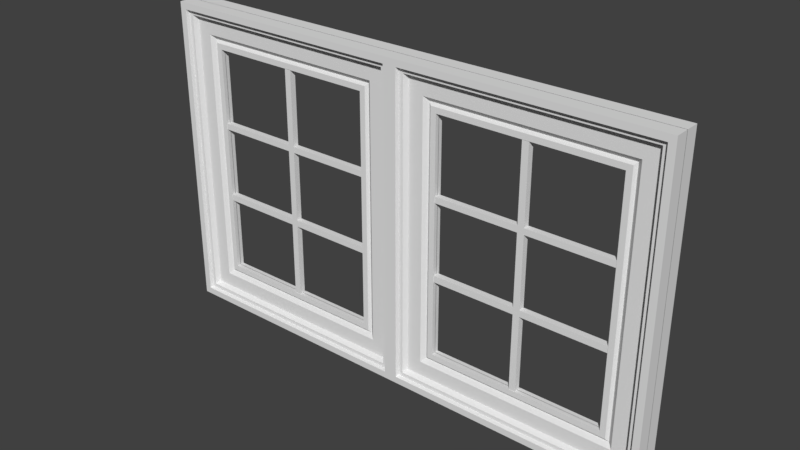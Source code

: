 # Source: DoubleWindow.blend  (saved by Blender 2.78.0; exported with 4.5.12 LTS)
import bpy
from mathutils import Matrix  # noqa: F401  (used for matrix-valued properties, if any)

bpy.ops.wm.read_factory_settings(use_empty=True)
scene = bpy.context.scene
scene.name = 'Scene'

# ---- collections
col_collection_1 = bpy.data.collections.new('Collection 1'); scene.collection.children.link(col_collection_1)

# ---- materials (node trees are filled in below, after node groups)
mat_material = bpy.data.materials.new('Material')
mat_material.alpha_threshold = 0.0
mat_material.use_transparent_shadow = False
mat_material.roughness = 0.5
mat_material.line_color = (0.0, 0.0, 0.0, 1.0)

# ---- material node trees

# ---- world
world_world = bpy.data.worlds.new('World'); scene.world = world_world
world_world.color = (0.05088, 0.05088, 0.05088)
world_world.use_sun_shadow = False
world_world.sun_shadow_jitter_overblur = 0.0
world_world.cycles.sampling_method = 'MANUAL'

# ---- meshes
me_cube_000 = bpy.data.meshes.new('Cube.000')
me_cube_000.from_pydata([(38.43, -1.206, -21.83), (38.43, -1.206, 22.65), (38.43, 0.7941, -21.83), (38.43, 0.7941, 22.65), (40.43, -1.206, -21.83), (40.43, -1.206, 22.65), (40.43, 0.7941, -21.83), (40.43, 0.7941, 22.65), (38.43, -1.206, 7.776), (38.43, 0.7941, 7.776), (40.43, 0.7941, 7.776), (40.43, -1.206, 7.776), (38.43, 0.7941, 6.648), (40.43, 0.7941, 6.648), (40.43, -1.206, 6.648), (38.43, -1.206, 6.648), (66.18, 0.7941, 7.776), (66.18, -1.206, 7.776), (66.18, 0.7941, 6.648), (66.18, -1.206, 6.648), (12.68, -1.206, 6.648), (12.68, -1.206, 7.776), (12.68, 0.7941, 7.776), (12.68, 0.7941, 6.648), (38.43, 0.7941, -6.533), (40.43, 0.7941, -6.533), (40.43, -1.206, -6.533), (38.43, -1.206, -6.533), (38.43, 0.7941, -7.731), (40.43, 0.7941, -7.731), (40.43, -1.206, -7.731), (38.43, -1.206, -7.731), (66.18, 0.7941, -6.533), (66.18, -1.206, -6.533), (66.18, 0.7941, -7.731), (66.18, -1.206, -7.731), (12.68, -1.206, -7.731), (12.68, -1.206, -6.533), (12.68, 0.7941, -6.533), (12.68, 0.7941, -7.731), (4.362, -1.779, 26.84), (3.586, -3.437, 27.31), (2.365, 0.1184, 28.06), (2.032, 0.1184, 28.26), (2.032, -4.655, 28.26), (2.365, -3.437, 28.06), (-1.907e-05, 0.1184, 29.5), (-1.907e-05, -4.655, 29.5), (12.68, -1.3, 21.77), (12.68, 0.1184, 21.77), (10.95, 0.1184, 22.83), (10.95, -1.3, 22.83), (10.13, 0.1184, 23.33), (10.13, -0.5495, 23.33), (8.8, 0.1184, 24.14), (8.8, -1.779, 24.14), (4.362, 0.1184, 26.84), (3.586, 0.1184, 27.31), (4.362, -1.779, -26.9), (3.586, -3.437, -27.37), (2.365, 0.1184, -28.12), (2.032, 0.1184, -28.32), (2.032, -4.655, -28.32), (2.365, -3.437, -28.12), (-1.907e-05, 0.1184, -29.56), (-1.907e-05, -4.655, -29.56), (12.68, -1.3, -21.83), (12.68, 0.1184, -21.83), (10.95, 0.1184, -22.89), (10.95, -1.3, -22.89), (10.13, 0.1184, -23.39), (10.13, -0.5495, -23.39), (8.8, 0.1184, -24.2), (8.8, -1.779, -24.2), (4.362, 0.1184, -26.9), (3.586, 0.1184, -27.37), (74.5, -1.779, 26.84), (75.28, -3.437, 27.31), (76.5, 0.1184, 28.06), (76.83, 0.1184, 28.26), (76.83, -4.655, 28.26), (76.5, -3.437, 28.06), (78.87, 0.1184, 29.5), (78.87, -4.655, 29.5), (66.18, -1.3, 21.77), (66.18, 0.1184, 21.77), (67.91, 0.1184, 22.83), (67.91, -1.3, 22.83), (68.73, 0.1184, 23.33), (68.73, -0.5495, 23.33), (70.07, 0.1184, 24.14), (70.07, -1.779, 24.14), (74.5, 0.1184, 26.84), (75.28, 0.1184, 27.31), (74.5, -1.779, -26.9), (75.28, -3.437, -27.37), (76.5, 0.1184, -28.12), (76.83, 0.1184, -28.32), (76.83, -4.655, -28.32), (76.5, -3.437, -28.12), (78.87, 0.1184, -29.56), (78.87, -4.655, -29.56), (66.18, -1.3, -21.83), (66.18, 0.1184, -21.83), (67.91, 0.1184, -22.89), (67.91, -1.3, -22.89), (68.73, 0.1184, -23.39), (68.73, -0.5495, -23.39), (70.07, 0.1184, -24.2), (70.07, -1.779, -24.2), (74.5, 0.1184, -26.9), (75.28, 0.1184, -27.37), (-1.907e-05, -4.655, 29.5), (-1.907e-05, -4.655, -29.56), (78.87, -4.655, 29.5), (78.87, -4.655, -29.56), (4.362, 1.888, 26.84), (3.586, 3.546, 27.31), (2.365, -0.01003, 28.06), (2.032, -0.01003, 28.26), (2.032, 4.763, 28.26), (2.365, 3.546, 28.06), (-1.907e-05, -0.01003, 29.5), (-1.907e-05, 4.763, 29.5), (12.68, 1.408, 21.77), (12.68, -0.01003, 21.77), (10.95, -0.01003, 22.83), (10.95, 1.408, 22.83), (10.13, -0.01003, 23.33), (10.13, 0.6578, 23.33), (8.8, -0.01003, 24.14), (8.8, 1.888, 24.14), (4.362, -0.01003, 26.84), (3.586, -0.01003, 27.31), (4.362, 1.888, -26.9), (3.586, 3.546, -27.37), (2.365, -0.01003, -28.12), (2.032, -0.01003, -28.32), (2.032, 4.763, -28.32), (2.365, 3.546, -28.12), (-1.907e-05, -0.01003, -29.56), (-1.907e-05, 4.763, -29.56), (12.68, 1.408, -21.83), (12.68, -0.01003, -21.83), (10.95, -0.01003, -22.89), (10.95, 1.408, -22.89), (10.13, -0.01003, -23.39), (10.13, 0.6578, -23.39), (8.8, -0.01003, -24.2), (8.8, 1.888, -24.2), (4.362, -0.01003, -26.9), (3.586, -0.01003, -27.37), (74.5, 1.888, 26.84), (75.28, 3.546, 27.31), (76.5, -0.01003, 28.06), (76.83, -0.01003, 28.26), (76.83, 4.763, 28.26), (76.5, 3.546, 28.06), (78.87, -0.01003, 29.5), (78.87, 4.763, 29.5), (66.18, 1.408, 21.77), (66.18, -0.01003, 21.77), (67.91, -0.01003, 22.83), (67.91, 1.408, 22.83), (68.73, -0.01003, 23.33), (68.73, 0.6578, 23.33), (70.07, -0.01003, 24.14), (70.07, 1.888, 24.14), (74.5, -0.01003, 26.84), (75.28, -0.01003, 27.31), (74.5, 1.888, -26.9), (75.28, 3.546, -27.37), (76.5, -0.01003, -28.12), (76.83, -0.01003, -28.32), (76.83, 4.763, -28.32), (76.5, 3.546, -28.12), (78.87, -0.01003, -29.56), (78.87, 4.763, -29.56), (66.18, 1.408, -21.83), (66.18, -0.01003, -21.83), (67.91, -0.01003, -22.89), (67.91, 1.408, -22.89), (68.73, -0.01003, -23.39), (68.73, 0.6578, -23.39), (70.07, -0.01003, -24.2), (70.07, 1.888, -24.2), (74.5, -0.01003, -26.9), (75.28, -0.01003, -27.37), (-1.907e-05, 4.763, 29.5), (-1.907e-05, 4.763, -29.56), (78.87, 4.763, 29.5), (78.87, 4.763, -29.56), (-40.43, -1.206, -21.83), (-40.43, -1.206, 22.65), (-40.43, 0.7941, -21.83), (-40.43, 0.7941, 22.65), (-38.43, -1.206, -21.83), (-38.43, -1.206, 22.65), (-38.43, 0.7941, -21.83), (-38.43, 0.7941, 22.65), (-40.43, -1.206, 7.776), (-40.43, 0.7941, 7.776), (-38.43, 0.7941, 7.776), (-38.43, -1.206, 7.776), (-40.43, 0.7941, 6.648), (-38.43, 0.7941, 6.648), (-38.43, -1.206, 6.648), (-40.43, -1.206, 6.648), (-12.68, 0.7941, 7.776), (-12.68, -1.206, 7.776), (-12.68, 0.7941, 6.648), (-12.68, -1.206, 6.648), (-66.18, -1.206, 6.648), (-66.18, -1.206, 7.776), (-66.18, 0.7941, 7.776), (-66.18, 0.7941, 6.648), (-40.43, 0.7941, -6.533), (-38.43, 0.7941, -6.533), (-38.43, -1.206, -6.533), (-40.43, -1.206, -6.533), (-40.43, 0.7941, -7.731), (-38.43, 0.7941, -7.731), (-38.43, -1.206, -7.731), (-40.43, -1.206, -7.731), (-12.68, 0.7941, -6.533), (-12.68, -1.206, -6.533), (-12.68, 0.7941, -7.731), (-12.68, -1.206, -7.731), (-66.18, -1.206, -7.731), (-66.18, -1.206, -6.533), (-66.18, 0.7941, -6.533), (-66.18, 0.7941, -7.731), (-74.5, -1.779, 26.84), (-75.28, -3.437, 27.31), (-76.5, 0.1184, 28.06), (-76.83, 0.1184, 28.26), (-76.83, -4.655, 28.26), (-76.5, -3.437, 28.06), (-78.87, 0.1184, 29.5), (-78.87, -4.655, 29.5), (-66.18, -1.3, 21.77), (-66.18, 0.1184, 21.77), (-67.91, 0.1184, 22.83), (-67.91, -1.3, 22.83), (-68.73, 0.1184, 23.33), (-68.73, -0.5495, 23.33), (-70.07, 0.1184, 24.14), (-70.07, -1.779, 24.14), (-74.5, 0.1184, 26.84), (-75.28, 0.1184, 27.31), (-74.5, -1.779, -26.9), (-75.28, -3.437, -27.37), (-76.5, 0.1184, -28.12), (-76.83, 0.1184, -28.32), (-76.83, -4.655, -28.32), (-76.5, -3.437, -28.12), (-78.87, 0.1184, -29.56), (-78.87, -4.655, -29.56), (-66.18, -1.3, -21.83), (-66.18, 0.1184, -21.83), (-67.91, 0.1184, -22.89), (-67.91, -1.3, -22.89), (-68.73, 0.1184, -23.39), (-68.73, -0.5495, -23.39), (-70.07, 0.1184, -24.2), (-70.07, -1.779, -24.2), (-74.5, 0.1184, -26.9), (-75.28, 0.1184, -27.37), (-4.362, -1.779, 26.84), (-3.586, -3.437, 27.31), (-2.365, 0.1184, 28.06), (-2.032, 0.1184, 28.26), (-2.032, -4.655, 28.26), (-2.365, -3.437, 28.06), (-2.289e-05, 0.1184, 29.5), (-2.289e-05, -4.655, 29.5), (-12.68, -1.3, 21.77), (-12.68, 0.1184, 21.77), (-10.95, 0.1184, 22.83), (-10.95, -1.3, 22.83), (-10.13, 0.1184, 23.33), (-10.13, -0.5495, 23.33), (-8.8, 0.1184, 24.14), (-8.8, -1.779, 24.14), (-4.362, 0.1184, 26.84), (-3.586, 0.1184, 27.31), (-4.362, -1.779, -26.9), (-3.586, -3.437, -27.37), (-2.365, 0.1184, -28.12), (-2.032, 0.1184, -28.32), (-2.032, -4.655, -28.32), (-2.365, -3.437, -28.12), (-2.289e-05, 0.1184, -29.56), (-2.289e-05, -4.655, -29.56), (-12.68, -1.3, -21.83), (-12.68, 0.1184, -21.83), (-10.95, 0.1184, -22.89), (-10.95, -1.3, -22.89), (-10.13, 0.1184, -23.39), (-10.13, -0.5495, -23.39), (-8.8, 0.1184, -24.2), (-8.8, -1.779, -24.2), (-4.362, 0.1184, -26.9), (-3.586, 0.1184, -27.37), (-78.87, -4.655, 29.5), (-78.87, -4.655, -29.56), (-2.289e-05, -4.655, 29.5), (-2.289e-05, -4.655, -29.56), (-74.5, 1.888, 26.84), (-75.28, 3.546, 27.31), (-76.5, -0.01003, 28.06), (-76.83, -0.01003, 28.26), (-76.83, 4.763, 28.26), (-76.5, 3.546, 28.06), (-78.87, -0.01003, 29.5), (-78.87, 4.763, 29.5), (-66.18, 1.408, 21.77), (-66.18, -0.01003, 21.77), (-67.91, -0.01003, 22.83), (-67.91, 1.408, 22.83), (-68.73, -0.01003, 23.33), (-68.73, 0.6578, 23.33), (-70.07, -0.01003, 24.14), (-70.07, 1.888, 24.14), (-74.5, -0.01003, 26.84), (-75.28, -0.01003, 27.31), (-74.5, 1.888, -26.9), (-75.28, 3.546, -27.37), (-76.5, -0.01003, -28.12), (-76.83, -0.01003, -28.32), (-76.83, 4.763, -28.32), (-76.5, 3.546, -28.12), (-78.87, -0.01003, -29.56), (-78.87, 4.763, -29.56), (-66.18, 1.408, -21.83), (-66.18, -0.01003, -21.83), (-67.91, -0.01003, -22.89), (-67.91, 1.408, -22.89), (-68.73, -0.01003, -23.39), (-68.73, 0.6578, -23.39), (-70.07, -0.01003, -24.2), (-70.07, 1.888, -24.2), (-74.5, -0.01003, -26.9), (-75.28, -0.01003, -27.37), (-4.362, 1.888, 26.84), (-3.586, 3.546, 27.31), (-2.365, -0.01003, 28.06), (-2.032, -0.01003, 28.26), (-2.032, 4.763, 28.26), (-2.365, 3.546, 28.06), (-2.289e-05, -0.01003, 29.5), (-2.289e-05, 4.763, 29.5), (-12.68, 1.408, 21.77), (-12.68, -0.01003, 21.77), (-10.95, -0.01003, 22.83), (-10.95, 1.408, 22.83), (-10.13, -0.01003, 23.33), (-10.13, 0.6578, 23.33), (-8.8, -0.01003, 24.14), (-8.8, 1.888, 24.14), (-4.362, -0.01003, 26.84), (-3.586, -0.01003, 27.31), (-4.362, 1.888, -26.9), (-3.586, 3.546, -27.37), (-2.365, -0.01003, -28.12), (-2.032, -0.01003, -28.32), (-2.032, 4.763, -28.32), (-2.365, 3.546, -28.12), (-2.289e-05, -0.01003, -29.56), (-2.289e-05, 4.763, -29.56), (-12.68, 1.408, -21.83), (-12.68, -0.01003, -21.83), (-10.95, -0.01003, -22.89), (-10.95, 1.408, -22.89), (-10.13, -0.01003, -23.39), (-10.13, 0.6578, -23.39), (-8.8, -0.01003, -24.2), (-8.8, 1.888, -24.2), (-4.362, -0.01003, -26.9), (-3.586, -0.01003, -27.37), (-78.87, 4.763, 29.5), (-78.87, 4.763, -29.56), (-2.289e-05, 4.763, 29.5), (-2.289e-05, 4.763, -29.56)], [], [(8, 1, 3, 9), (9, 3, 7, 10), (10, 7, 5, 11), (11, 5, 1, 8), (2, 6, 4, 0), (7, 3, 1, 5), (14, 11, 8, 15), (13, 10, 16, 18), (12, 9, 10, 13), (8, 9, 22, 21), (27, 15, 12, 24), (24, 12, 13, 25), (25, 13, 14, 26), (26, 14, 15, 27), (18, 16, 17, 19), (10, 11, 17, 16), (14, 13, 18, 19), (11, 14, 19, 17), (20, 21, 22, 23), (12, 15, 20, 23), (9, 12, 23, 22), (15, 8, 21, 20), (30, 26, 27, 31), (26, 30, 35, 33), (28, 24, 25, 29), (27, 24, 38, 37), (0, 31, 28, 2), (2, 28, 29, 6), (6, 29, 30, 4), (4, 30, 31, 0), (34, 32, 33, 35), (29, 25, 32, 34), (25, 26, 33, 32), (30, 29, 34, 35), (36, 37, 38, 39), (31, 27, 37, 36), (28, 31, 36, 39), (24, 28, 39, 38), (48, 66, 67, 49), (52, 70, 72, 54), (59, 41, 45, 63), (64, 46, 43, 61), (56, 74, 75, 57), (47, 65, 62, 44), (58, 40, 41, 59), (63, 45, 44, 62), (69, 51, 53, 71), (42, 60, 61, 43), (49, 67, 68, 50), (71, 53, 55, 73), (73, 55, 40, 58), (50, 68, 70, 52), (46, 64, 65, 47), (54, 72, 74, 56), (66, 48, 51, 69), (57, 75, 60, 42), (84, 85, 103, 102), (88, 90, 108, 106), (95, 99, 81, 77), (100, 97, 79, 82), (92, 93, 111, 110), (83, 80, 98, 101), (94, 95, 77, 76), (99, 98, 80, 81), (105, 107, 89, 87), (78, 79, 97, 96), (85, 86, 104, 103), (107, 109, 91, 89), (109, 94, 76, 91), (86, 88, 106, 104), (82, 83, 101, 100), (90, 92, 110, 108), (102, 105, 87, 84), (93, 78, 96, 111), (40, 55, 91, 76), (55, 53, 89, 91), (53, 51, 87, 89), (51, 48, 84, 87), (48, 49, 85, 84), (49, 50, 86, 85), (50, 52, 88, 86), (52, 54, 90, 88), (54, 56, 92, 90), (56, 57, 93, 92), (57, 42, 78, 93), (42, 43, 79, 78), (43, 46, 82, 79), (46, 47, 83, 82), (47, 44, 80, 83), (44, 45, 81, 80), (45, 41, 77, 81), (41, 40, 76, 77), (59, 63, 99, 95), (63, 62, 98, 99), (62, 65, 101, 98), (65, 64, 100, 101), (64, 61, 97, 100), (61, 60, 96, 97), (60, 75, 111, 96), (75, 74, 110, 111), (74, 72, 108, 110), (72, 70, 106, 108), (70, 68, 104, 106), (68, 67, 103, 104), (67, 66, 102, 103), (66, 69, 105, 102), (69, 71, 107, 105), (71, 73, 109, 107), (73, 58, 94, 109), (58, 59, 95, 94), (65, 47, 112, 113), (101, 65, 113, 115), (83, 101, 115, 114), (83, 114, 112, 47), (124, 125, 143, 142), (128, 130, 148, 146), (135, 139, 121, 117), (140, 137, 119, 122), (132, 133, 151, 150), (123, 120, 138, 141), (134, 135, 117, 116), (139, 138, 120, 121), (145, 147, 129, 127), (118, 119, 137, 136), (125, 126, 144, 143), (147, 149, 131, 129), (149, 134, 116, 131), (126, 128, 146, 144), (122, 123, 141, 140), (130, 132, 150, 148), (142, 145, 127, 124), (133, 118, 136, 151), (160, 178, 179, 161), (164, 182, 184, 166), (171, 153, 157, 175), (176, 158, 155, 173), (168, 186, 187, 169), (159, 177, 174, 156), (170, 152, 153, 171), (175, 157, 156, 174), (181, 163, 165, 183), (154, 172, 173, 155), (161, 179, 180, 162), (183, 165, 167, 185), (185, 167, 152, 170), (162, 180, 182, 164), (158, 176, 177, 159), (166, 184, 186, 168), (178, 160, 163, 181), (169, 187, 172, 154), (116, 152, 167, 131), (131, 167, 165, 129), (129, 165, 163, 127), (127, 163, 160, 124), (124, 160, 161, 125), (125, 161, 162, 126), (126, 162, 164, 128), (128, 164, 166, 130), (130, 166, 168, 132), (132, 168, 169, 133), (133, 169, 154, 118), (118, 154, 155, 119), (119, 155, 158, 122), (122, 158, 159, 123), (123, 159, 156, 120), (120, 156, 157, 121), (121, 157, 153, 117), (117, 153, 152, 116), (135, 171, 175, 139), (139, 175, 174, 138), (138, 174, 177, 141), (141, 177, 176, 140), (140, 176, 173, 137), (137, 173, 172, 136), (136, 172, 187, 151), (151, 187, 186, 150), (150, 186, 184, 148), (148, 184, 182, 146), (146, 182, 180, 144), (144, 180, 179, 143), (143, 179, 178, 142), (142, 178, 181, 145), (145, 181, 183, 147), (147, 183, 185, 149), (149, 185, 170, 134), (134, 170, 171, 135), (141, 189, 188, 123), (177, 191, 189, 141), (159, 190, 191, 177), (159, 123, 188, 190), (200, 193, 195, 201), (201, 195, 199, 202), (202, 199, 197, 203), (203, 197, 193, 200), (194, 198, 196, 192), (199, 195, 193, 197), (206, 203, 200, 207), (205, 202, 208, 210), (204, 201, 202, 205), (200, 201, 214, 213), (219, 207, 204, 216), (216, 204, 205, 217), (217, 205, 206, 218), (218, 206, 207, 219), (210, 208, 209, 211), (202, 203, 209, 208), (206, 205, 210, 211), (203, 206, 211, 209), (212, 213, 214, 215), (204, 207, 212, 215), (201, 204, 215, 214), (207, 200, 213, 212), (222, 218, 219, 223), (218, 222, 227, 225), (220, 216, 217, 221), (219, 216, 230, 229), (192, 223, 220, 194), (194, 220, 221, 198), (198, 221, 222, 196), (196, 222, 223, 192), (226, 224, 225, 227), (221, 217, 224, 226), (217, 218, 225, 224), (222, 221, 226, 227), (228, 229, 230, 231), (223, 219, 229, 228), (220, 223, 228, 231), (216, 220, 231, 230), (240, 258, 259, 241), (244, 262, 264, 246), (251, 233, 237, 255), (256, 238, 235, 253), (248, 266, 267, 249), (239, 257, 254, 236), (250, 232, 233, 251), (255, 237, 236, 254), (261, 243, 245, 263), (234, 252, 253, 235), (241, 259, 260, 242), (263, 245, 247, 265), (265, 247, 232, 250), (242, 260, 262, 244), (238, 256, 257, 239), (246, 264, 266, 248), (258, 240, 243, 261), (249, 267, 252, 234), (276, 277, 295, 294), (280, 282, 300, 298), (287, 291, 273, 269), (292, 289, 271, 274), (284, 285, 303, 302), (275, 272, 290, 293), (286, 287, 269, 268), (291, 290, 272, 273), (297, 299, 281, 279), (270, 271, 289, 288), (277, 278, 296, 295), (299, 301, 283, 281), (301, 286, 268, 283), (278, 280, 298, 296), (274, 275, 293, 292), (282, 284, 302, 300), (294, 297, 279, 276), (285, 270, 288, 303), (232, 247, 283, 268), (247, 245, 281, 283), (245, 243, 279, 281), (243, 240, 276, 279), (240, 241, 277, 276), (241, 242, 278, 277), (242, 244, 280, 278), (244, 246, 282, 280), (246, 248, 284, 282), (248, 249, 285, 284), (249, 234, 270, 285), (234, 235, 271, 270), (235, 238, 274, 271), (238, 239, 275, 274), (239, 236, 272, 275), (236, 237, 273, 272), (237, 233, 269, 273), (233, 232, 268, 269), (251, 255, 291, 287), (255, 254, 290, 291), (254, 257, 293, 290), (257, 256, 292, 293), (256, 253, 289, 292), (253, 252, 288, 289), (252, 267, 303, 288), (267, 266, 302, 303), (266, 264, 300, 302), (264, 262, 298, 300), (262, 260, 296, 298), (260, 259, 295, 296), (259, 258, 294, 295), (258, 261, 297, 294), (261, 263, 299, 297), (263, 265, 301, 299), (265, 250, 286, 301), (250, 251, 287, 286), (257, 239, 304, 305), (293, 257, 305, 307), (275, 293, 307, 306), (275, 306, 304, 239), (316, 317, 335, 334), (320, 322, 340, 338), (327, 331, 313, 309), (332, 329, 311, 314), (324, 325, 343, 342), (315, 312, 330, 333), (326, 327, 309, 308), (331, 330, 312, 313), (337, 339, 321, 319), (310, 311, 329, 328), (317, 318, 336, 335), (339, 341, 323, 321), (341, 326, 308, 323), (318, 320, 338, 336), (314, 315, 333, 332), (322, 324, 342, 340), (334, 337, 319, 316), (325, 310, 328, 343), (352, 370, 371, 353), (356, 374, 376, 358), (363, 345, 349, 367), (368, 350, 347, 365), (360, 378, 379, 361), (351, 369, 366, 348), (362, 344, 345, 363), (367, 349, 348, 366), (373, 355, 357, 375), (346, 364, 365, 347), (353, 371, 372, 354), (375, 357, 359, 377), (377, 359, 344, 362), (354, 372, 374, 356), (350, 368, 369, 351), (358, 376, 378, 360), (370, 352, 355, 373), (361, 379, 364, 346), (308, 344, 359, 323), (323, 359, 357, 321), (321, 357, 355, 319), (319, 355, 352, 316), (316, 352, 353, 317), (317, 353, 354, 318), (318, 354, 356, 320), (320, 356, 358, 322), (322, 358, 360, 324), (324, 360, 361, 325), (325, 361, 346, 310), (310, 346, 347, 311), (311, 347, 350, 314), (314, 350, 351, 315), (315, 351, 348, 312), (312, 348, 349, 313), (313, 349, 345, 309), (309, 345, 344, 308), (327, 363, 367, 331), (331, 367, 366, 330), (330, 366, 369, 333), (333, 369, 368, 332), (332, 368, 365, 329), (329, 365, 364, 328), (328, 364, 379, 343), (343, 379, 378, 342), (342, 378, 376, 340), (340, 376, 374, 338), (338, 374, 372, 336), (336, 372, 371, 335), (335, 371, 370, 334), (334, 370, 373, 337), (337, 373, 375, 339), (339, 375, 377, 341), (341, 377, 362, 326), (326, 362, 363, 327), (333, 381, 380, 315), (369, 383, 381, 333), (351, 382, 383, 369), (351, 315, 380, 382)])
me_cube_000.materials.append(mat_material)
me_cube_000.use_remesh_preserve_volume = False
me_cube_000.use_remesh_preserve_attributes = False
me_cube_000.use_mirror_vertex_groups = False
me_cube_000.update()

# ---- objects
ob_thingies_001 = bpy.data.objects.new('Thingies.001', me_cube_000)
ob_empty = bpy.data.objects.new('Empty', None)

# ---- transforms, parenting, visibility, modifiers, constraints
ob_thingies_001.location = (3.866, -0.004927, 0.03103)
ob_thingies_001.scale = (0.09804, 0.09094, 0.1609)
ob_thingies_001.lineart.crease_threshold = 0.0
ob_empty.location = (0.0, 0.0, 0.0)
ob_empty.empty_image_offset = (0.0, 0.0)
ob_empty.lineart.crease_threshold = 0.0

# ---- collection membership
col_collection_1.objects.link(ob_thingies_001)
col_collection_1.objects.link(ob_empty)

# ---- scene / render settings (as saved in the file)
scene.frame_start = 1; scene.frame_end = 250; scene.frame_set(1)
scene.render.engine = 'BLENDER_EEVEE_NEXT'
scene.render.resolution_percentage = 50
scene.render.dither_intensity = 0.0
scene.cycles.use_denoising = False
scene.cycles.samples = 128
scene.cycles.sampling_pattern = 'TABULATED_SOBOL'
scene.cycles.light_sampling_threshold = 0.0
scene.cycles.use_adaptive_sampling = False
scene.cycles.use_light_tree = False
scene.cycles.blur_glossy = 0.0
scene.cycles.sample_clamp_indirect = 0.0
scene.view_settings.view_transform = 'Standard'
bpy.context.view_layer.update()

# ---- added for rendering (the .blend has no active camera and no usable light): camera, sun
cam_auto = bpy.data.cameras.new('AutoCamera')
cam_auto.lens = 50.0
cam_auto.sensor_width = 36.0
cam_auto.clip_end = 1000.0
ob_auto_camera = bpy.data.objects.new('AutoCamera', cam_auto)
scene.collection.objects.link(ob_auto_camera)
ob_auto_camera.location = (20.6785, -20.1751, 13.4763)
ob_auto_camera.rotation_euler = (1.09748, -7.21219e-08, 0.694738)
scene.camera = ob_auto_camera
light_auto_sun = bpy.data.lights.new('AutoSun', 'SUN')
light_auto_sun.energy = 3.0
light_auto_sun.angle = 0.0523599
ob_auto_sun = bpy.data.objects.new('AutoSun', light_auto_sun)
scene.collection.objects.link(ob_auto_sun)
ob_auto_sun.rotation_euler = (0.872665, 0.174533, 0.523599)
bpy.context.view_layer.update()
